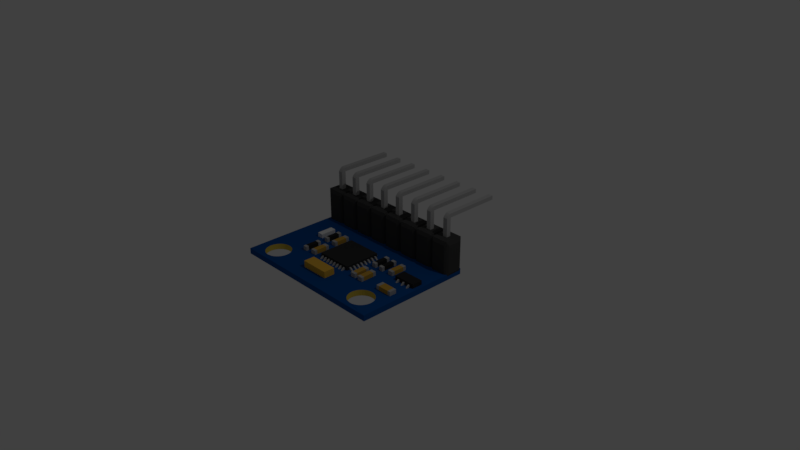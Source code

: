 # Source: mpu6050.blend  (saved by Blender 2.79.0; exported with 4.5.12 LTS)
import bpy
from mathutils import Matrix  # noqa: F401  (used for matrix-valued properties, if any)

bpy.ops.wm.read_factory_settings(use_empty=True)
scene = bpy.context.scene
scene.name = 'Scene'

# ---- collections
col_collection_1 = bpy.data.collections.new('Collection 1'); scene.collection.children.link(col_collection_1)

# ---- materials (node trees are filled in below, after node groups)
mat_yellow = bpy.data.materials.new('Yellow')
mat_yellow.alpha_threshold = 0.0
mat_yellow.use_transparent_shadow = False
mat_yellow.diffuse_color = (0.5583, 0.3185, 0.04667, 1.0)
mat_yellow.roughness = 0.5
mat_gray_002 = bpy.data.materials.new('Gray.002')
mat_gray_002.alpha_threshold = 0.0
mat_gray_002.use_transparent_shadow = False
mat_gray_002.diffuse_color = (0.402, 0.402, 0.402, 1.0)
mat_gray_002.roughness = 0.5
mat_black_002 = bpy.data.materials.new('Black.002')
mat_black_002.alpha_threshold = 0.0
mat_black_002.use_transparent_shadow = False
mat_black_002.diffuse_color = (0.02539, 0.02539, 0.02539, 1.0)
mat_black_002.roughness = 0.5
mat_black = bpy.data.materials.new('Black')
mat_black.alpha_threshold = 0.0
mat_black.use_transparent_shadow = False
mat_black.diffuse_color = (0.05222, 0.05222, 0.05222, 1.0)
mat_black.roughness = 0.5
mat_gray = bpy.data.materials.new('Gray')
mat_gray.alpha_threshold = 0.0
mat_gray.use_transparent_shadow = False
mat_gray.diffuse_color = (0.4109, 0.4109, 0.4109, 1.0)
mat_gray.roughness = 0.5
mat_gray.specular_intensity = 1.0
mat_black_001 = bpy.data.materials.new('Black.001')
mat_black_001.alpha_threshold = 0.0
mat_black_001.use_transparent_shadow = False
mat_black_001.diffuse_color = (0.03522, 0.03522, 0.03522, 1.0)
mat_black_001.roughness = 0.5
mat_black_001.specular_intensity = 0.07055
mat_gray_001 = bpy.data.materials.new('Gray.001')
mat_gray_001.alpha_threshold = 0.0
mat_gray_001.use_transparent_shadow = False
mat_gray_001.diffuse_color = (0.4109, 0.4109, 0.4109, 1.0)
mat_gray_001.roughness = 0.5
mat_material = bpy.data.materials.new('Material')
mat_material.alpha_threshold = 0.0
mat_material.use_transparent_shadow = False
mat_material.diffuse_color = (0.02624, 0.02624, 0.02843, 1.0)
mat_material.roughness = 0.5
mat_yellow_001 = bpy.data.materials.new('Yellow.001')
mat_yellow_001.alpha_threshold = 0.0
mat_yellow_001.use_transparent_shadow = False
mat_yellow_001.diffuse_color = (0.8, 0.455, 0.05668, 1.0)
mat_yellow_001.roughness = 0.5
mat_yellow_001.specular_intensity = 0.1564
mat_blue = bpy.data.materials.new('Blue')
mat_blue.alpha_threshold = 0.0
mat_blue.use_transparent_shadow = False
mat_blue.diffuse_color = (0.004689, 0.07309, 0.281, 1.0)
mat_blue.roughness = 0.5
mat_blue.specular_intensity = 0.1135
mat_blue.line_color = (0.0, 0.0, 0.0, 1.0)
mat_gold = bpy.data.materials.new('Gold')
mat_gold.alpha_threshold = 0.0
mat_gold.use_transparent_shadow = False
mat_gold.diffuse_color = (0.6383, 0.4875, 0.07352, 1.0)
mat_gold.roughness = 0.5
mat_gold.specular_intensity = 1.0

# ---- material node trees

# ---- world
world_world = bpy.data.worlds.new('World'); scene.world = world_world
world_world.color = (0.05088, 0.05088, 0.05088)
world_world.use_sun_shadow = False
world_world.sun_shadow_jitter_overblur = 0.0
world_world.cycles.sampling_method = 'MANUAL'

# ---- cameras
cam_camera = bpy.data.cameras.new('Camera')
cam_camera.clip_end = 100.0
cam_camera.lens = 35.0
cam_camera.sensor_width = 32.0
cam_camera.sensor_height = 18.0
cam_camera.ortho_scale = 7.314
cam_camera.dof.focus_distance = 0.0
cam_camera.dof.aperture_fstop = 128.0

# ---- lights
light_lamp = bpy.data.lights.new('Lamp', 'POINT')
light_lamp.transmission_factor = 0.0
light_lamp.cutoff_distance = 30.0
light_lamp.energy = 100.0
light_lamp.shadow_buffer_clip_start = 1.001
light_lamp.shadow_soft_size = 0.1
light_lamp.shadow_maximum_resolution = 0.006
light_lamp.use_absolute_resolution = True

# ---- meshes
me_cube_009 = bpy.data.meshes.new('Cube.009')
me_cube_009.from_pydata([(-1.0, -1.0, -1.0), (-1.0, -1.0, 1.0), (-1.0, 1.0, -1.0), (-1.0, 1.0, 1.0), (1.0, -1.0, -1.0), (1.0, -1.0, 1.0), (1.0, 1.0, -1.0), (1.0, 1.0, 1.0), (-1.0, 0.639, -1.0), (-1.0, 0.639, 1.0), (1.0, 0.639, -1.0), (1.0, 0.639, 1.0), (-1.0, -0.6689, -1.0), (1.0, -0.6689, 1.0), (-1.0, -0.6689, 1.0), (1.0, -0.6689, -1.0)], [], [(8, 9, 3, 2), (2, 3, 7, 6), (15, 13, 5, 4), (4, 5, 1, 0), (12, 15, 4, 0), (13, 14, 1, 5), (7, 3, 9, 11), (2, 6, 10, 8), (6, 7, 11, 10), (12, 14, 9, 8), (0, 1, 14, 12), (11, 9, 14, 13), (8, 10, 15, 12), (10, 11, 13, 15)])
me_cube_009.polygons.foreach_set('material_index', [1, 1, 1, 1, 1, 1, 1, 1, 1, 2, 1, 2, 2, 2])
me_cube_009.materials.append(mat_yellow)
me_cube_009.materials.append(mat_gray_002)
me_cube_009.materials.append(mat_black_002)
me_cube_009.use_remesh_preserve_volume = False
me_cube_009.use_remesh_preserve_attributes = False
me_cube_009.use_mirror_vertex_groups = False
me_cube_009.update()
me_cube_008 = bpy.data.meshes.new('Cube.008')
me_cube_008.from_pydata([(-1.0, -1.0, -1.0), (-1.0, -1.0, 1.0), (-1.0, 1.0, -1.0), (-1.0, 1.0, 1.0), (1.0, -1.0, -1.0), (1.0, -1.0, 1.0), (1.0, 1.0, -1.0), (1.0, 1.0, 1.0), (-1.0, 0.639, -1.0), (-1.0, 0.639, 1.0), (1.0, 0.639, -1.0), (1.0, 0.639, 1.0), (-1.0, -0.6689, -1.0), (1.0, -0.6689, 1.0), (-1.0, -0.6689, 1.0), (1.0, -0.6689, -1.0)], [], [(8, 9, 3, 2), (2, 3, 7, 6), (15, 13, 5, 4), (4, 5, 1, 0), (12, 15, 4, 0), (13, 14, 1, 5), (7, 3, 9, 11), (2, 6, 10, 8), (6, 7, 11, 10), (12, 14, 9, 8), (0, 1, 14, 12), (11, 9, 14, 13), (8, 10, 15, 12), (10, 11, 13, 15)])
me_cube_008.polygons.foreach_set('material_index', [1, 1, 1, 1, 1, 1, 1, 1, 1, 2, 1, 2, 2, 2])
me_cube_008.materials.append(mat_yellow)
me_cube_008.materials.append(mat_gray_002)
me_cube_008.materials.append(mat_black_002)
me_cube_008.use_remesh_preserve_volume = False
me_cube_008.use_remesh_preserve_attributes = False
me_cube_008.use_mirror_vertex_groups = False
me_cube_008.update()
me_cube_007 = bpy.data.meshes.new('Cube.007')
me_cube_007.from_pydata([(-1.0, -1.0, -1.0), (-1.0, -1.0, 1.0), (-1.0, 1.0, -1.0), (-1.0, 1.0, 1.0), (1.0, -1.0, -1.0), (1.0, -1.0, 1.0), (1.0, 1.0, -1.0), (1.0, 1.0, 1.0), (-1.0, 0.639, -1.0), (-1.0, 0.639, 1.0), (1.0, 0.639, -1.0), (1.0, 0.639, 1.0), (-1.0, -0.6689, -1.0), (1.0, -0.6689, 1.0), (-1.0, -0.6689, 1.0), (1.0, -0.6689, -1.0)], [], [(8, 9, 3, 2), (2, 3, 7, 6), (15, 13, 5, 4), (4, 5, 1, 0), (12, 15, 4, 0), (13, 14, 1, 5), (7, 3, 9, 11), (2, 6, 10, 8), (6, 7, 11, 10), (12, 14, 9, 8), (0, 1, 14, 12), (11, 9, 14, 13), (8, 10, 15, 12), (10, 11, 13, 15)])
me_cube_007.polygons.foreach_set('material_index', [1, 1, 1, 1, 1, 1, 1, 1, 1, 2, 1, 2, 2, 2])
me_cube_007.materials.append(mat_yellow)
me_cube_007.materials.append(mat_gray_002)
me_cube_007.materials.append(mat_black_002)
me_cube_007.use_remesh_preserve_volume = False
me_cube_007.use_remesh_preserve_attributes = False
me_cube_007.use_mirror_vertex_groups = False
me_cube_007.update()
me_cube_006 = bpy.data.meshes.new('Cube.006')
me_cube_006.from_pydata([(-1.0, -1.0, -1.0), (-1.0, -1.0, 1.0), (-1.0, 1.0, -1.0), (-1.0, 1.0, 1.0), (1.0, -1.0, -1.0), (1.0, -1.0, 1.0), (1.0, 1.0, -1.0), (1.0, 1.0, 1.0), (-1.0, 0.639, -1.0), (-1.0, 0.639, 1.0), (1.0, 0.639, -1.0), (1.0, 0.639, 1.0), (-1.0, -0.6689, -1.0), (1.0, -0.6689, 1.0), (-1.0, -0.6689, 1.0), (1.0, -0.6689, -1.0)], [], [(8, 9, 3, 2), (2, 3, 7, 6), (15, 13, 5, 4), (4, 5, 1, 0), (12, 15, 4, 0), (13, 14, 1, 5), (7, 3, 9, 11), (2, 6, 10, 8), (6, 7, 11, 10), (12, 14, 9, 8), (0, 1, 14, 12), (11, 9, 14, 13), (8, 10, 15, 12), (10, 11, 13, 15)])
me_cube_006.polygons.foreach_set('material_index', [1, 1, 1, 1, 1, 1, 1, 1, 1, 0, 1, 0, 0, 0])
me_cube_006.materials.append(mat_yellow)
me_cube_006.materials.append(mat_gray_002)
me_cube_006.use_remesh_preserve_volume = False
me_cube_006.use_remesh_preserve_attributes = False
me_cube_006.use_mirror_vertex_groups = False
me_cube_006.update()
me_cube_005 = bpy.data.meshes.new('Cube.005')
me_cube_005.from_pydata([(-1.0, -1.0, -1.0), (-1.0, -1.0, 1.0), (-1.0, 1.0, -1.0), (-1.0, 1.0, 1.0), (1.0, -1.0, -1.0), (1.0, -1.0, 1.0), (1.0, 1.0, -1.0), (1.0, 1.0, 1.0), (-1.0, 0.639, -1.0), (-1.0, 0.639, 1.0), (1.0, 0.639, -1.0), (1.0, 0.639, 1.0), (-1.0, -0.6689, -1.0), (1.0, -0.6689, 1.0), (-1.0, -0.6689, 1.0), (1.0, -0.6689, -1.0)], [], [(8, 9, 3, 2), (2, 3, 7, 6), (15, 13, 5, 4), (4, 5, 1, 0), (12, 15, 4, 0), (13, 14, 1, 5), (7, 3, 9, 11), (2, 6, 10, 8), (6, 7, 11, 10), (12, 14, 9, 8), (0, 1, 14, 12), (11, 9, 14, 13), (8, 10, 15, 12), (10, 11, 13, 15)])
me_cube_005.polygons.foreach_set('material_index', [1, 1, 1, 1, 1, 1, 1, 1, 1, 0, 1, 0, 0, 0])
me_cube_005.materials.append(mat_yellow)
me_cube_005.materials.append(mat_gray_002)
me_cube_005.use_remesh_preserve_volume = False
me_cube_005.use_remesh_preserve_attributes = False
me_cube_005.use_mirror_vertex_groups = False
me_cube_005.update()
me_cube_004 = bpy.data.meshes.new('Cube.004')
me_cube_004.from_pydata([(-1.0, -1.0, -1.0), (-1.0, -1.0, 1.0), (-1.0, 1.0, -1.0), (-1.0, 1.0, 1.0), (1.0, -1.0, -1.0), (1.0, -1.0, 1.0), (1.0, 1.0, -1.0), (1.0, 1.0, 1.0), (-1.0, 0.639, -1.0), (-1.0, 0.639, 1.0), (1.0, 0.639, -1.0), (1.0, 0.639, 1.0), (-1.0, -0.6689, -1.0), (1.0, -0.6689, 1.0), (-1.0, -0.6689, 1.0), (1.0, -0.6689, -1.0)], [], [(8, 9, 3, 2), (2, 3, 7, 6), (15, 13, 5, 4), (4, 5, 1, 0), (12, 15, 4, 0), (13, 14, 1, 5), (7, 3, 9, 11), (2, 6, 10, 8), (6, 7, 11, 10), (12, 14, 9, 8), (0, 1, 14, 12), (11, 9, 14, 13), (8, 10, 15, 12), (10, 11, 13, 15)])
me_cube_004.polygons.foreach_set('material_index', [1, 1, 1, 1, 1, 1, 1, 1, 1, 0, 1, 0, 0, 0])
me_cube_004.materials.append(mat_yellow)
me_cube_004.materials.append(mat_gray_002)
me_cube_004.use_remesh_preserve_volume = False
me_cube_004.use_remesh_preserve_attributes = False
me_cube_004.use_mirror_vertex_groups = False
me_cube_004.update()
me_cube_003 = bpy.data.meshes.new('Cube.003')
me_cube_003.from_pydata([(-1.0, -1.0, -1.0), (-1.0, -1.0, 1.0), (-1.0, 1.0, -1.0), (-1.0, 1.0, 1.0), (1.0, -1.0, -1.0), (1.0, -1.0, 1.0), (1.0, 1.0, -1.0), (1.0, 1.0, 1.0), (-1.0, 0.639, -1.0), (-1.0, 0.639, 1.0), (1.0, 0.639, -1.0), (1.0, 0.639, 1.0), (-1.0, -0.6689, -1.0), (1.0, -0.6689, 1.0), (-1.0, -0.6689, 1.0), (1.0, -0.6689, -1.0)], [], [(8, 9, 3, 2), (2, 3, 7, 6), (15, 13, 5, 4), (4, 5, 1, 0), (12, 15, 4, 0), (13, 14, 1, 5), (7, 3, 9, 11), (2, 6, 10, 8), (6, 7, 11, 10), (12, 14, 9, 8), (0, 1, 14, 12), (11, 9, 14, 13), (8, 10, 15, 12), (10, 11, 13, 15)])
me_cube_003.polygons.foreach_set('material_index', [1, 1, 1, 1, 1, 1, 1, 1, 1, 0, 1, 0, 0, 0])
me_cube_003.materials.append(mat_yellow)
me_cube_003.materials.append(mat_gray_002)
me_cube_003.use_remesh_preserve_volume = False
me_cube_003.use_remesh_preserve_attributes = False
me_cube_003.use_mirror_vertex_groups = False
me_cube_003.update()
me_cube_043 = bpy.data.meshes.new('Cube.043')
me_cube_043.from_pydata([(-4.314, -2.147, -1.888), (-4.314, -2.147, 2.162), (-4.314, 1.591, -1.888), (-4.314, 1.591, 2.162), (-0.5757, -2.147, -1.888), (-0.5757, -2.147, 2.162), (-0.5757, 1.591, -1.888), (-0.5757, 1.591, 2.162), (-4.314, 1.591, -1.888), (-4.314, -2.147, -1.888), (-4.314, -2.147, 2.162), (-4.314, 1.591, 2.162), (-0.5757, 1.591, -1.888), (-0.5757, 1.591, 2.162), (-0.5757, -2.147, -1.888), (-0.5757, -2.147, 2.162), (-3.94, -2.435, -1.483), (-3.94, -2.435, 1.757), (-0.9496, -2.435, 1.757), (-0.9496, -2.435, -1.483), (-0.2881, 1.217, 1.757), (-0.2881, 1.217, -1.483), (-0.2881, -1.774, -1.483), (-0.2881, -1.774, 1.757), (-4.602, 1.217, -1.483), (-4.602, -1.774, -1.483), (-4.602, -1.774, 1.757), (-4.602, 1.217, 1.757), (-3.94, 1.879, 1.757), (-3.94, 1.879, -1.483), (-0.9496, 1.879, -1.483), (-0.9496, 1.879, 1.757), (-2.989, -0.6836, -2.506), (-2.989, 0.2751, -2.506), (-2.989, 0.2751, 4.232), (-2.03, -0.6836, -2.506), (-2.03, -0.6836, 4.232), (-2.03, 0.2751, -2.506), (-2.03, 0.2751, 4.232), (-2.989, 11.89, 4.232), (-2.03, 11.89, 4.232), (-2.989, 11.89, 4.687), (-2.03, 11.89, 4.687), (-2.989, 0.2751, 4.687), (-2.03, 0.2751, 4.687), (-2.989, -0.6824, 4.233), (-2.989, -0.6095, 4.297), (-2.989, -0.5283, 4.359), (-2.989, -0.4405, 4.418), (-2.989, -0.3478, 4.475), (-2.989, -0.2523, 4.526), (-2.989, -0.1557, 4.572), (-2.989, -0.06013, 4.611), (-2.989, 0.03255, 4.642), (-2.989, 0.1204, 4.666), (-2.989, 0.2017, 4.681), (-2.03, 0.2017, 4.681), (-2.03, 0.1204, 4.666), (-2.03, 0.03255, 4.642), (-2.03, -0.06013, 4.611), (-2.03, -0.1557, 4.572), (-2.03, -0.2523, 4.526), (-2.03, -0.3478, 4.475), (-2.03, -0.4405, 4.418), (-2.03, -0.5283, 4.359), (-2.03, -0.6095, 4.297)], [], [(6, 2, 8, 12), (7, 5, 15, 13), (0, 4, 14, 9), (3, 7, 13, 11), (2, 6, 4, 0), (7, 3, 1, 5), (10, 11, 27, 26), (12, 8, 29, 30), (15, 14, 22, 23), (15, 10, 17, 18), (1, 3, 11, 10), (5, 1, 10, 15), (2, 0, 9, 8), (4, 6, 12, 14), (19, 18, 17, 16), (14, 15, 18, 19), (10, 9, 16, 17), (9, 14, 19, 16), (21, 20, 23, 22), (14, 12, 21, 22), (13, 15, 23, 20), (12, 13, 20, 21), (25, 26, 27, 24), (8, 9, 25, 24), (11, 8, 24, 27), (9, 10, 26, 25), (29, 28, 31, 30), (11, 13, 31, 28), (8, 11, 28, 29), (13, 12, 30, 31), (32, 45, 34, 33), (33, 34, 38, 37), (37, 38, 36, 35), (35, 36, 45, 32), (33, 37, 35, 32), (34, 39, 40, 38), (39, 41, 42, 40), (42, 41, 43, 44), (39, 34, 43, 41), (38, 40, 42, 44), (34, 45, 46, 47, 48, 49, 50, 51, 52, 53, 54, 55, 43), (44, 56, 57, 58, 59, 60, 61, 62, 63, 64, 65, 36, 38), (44, 43, 55, 56), (56, 55, 54, 57), (57, 54, 53, 58), (58, 53, 52, 59), (59, 52, 51, 60), (60, 51, 50, 61), (61, 50, 49, 62), (62, 49, 48, 63), (63, 48, 47, 64), (64, 47, 46, 65), (65, 46, 45, 36)])
me_cube_043.polygons.foreach_set('material_index', [0, 0, 0, 0, 0, 0, 0, 0, 0, 0, 0, 0, 0, 0, 0, 0, 0, 0, 0, 0, 0, 0, 0, 0, 0, 0, 0, 0, 0, 0, 1, 1, 1, 1, 1, 1, 1, 1, 1, 1, 1, 1, 1, 1, 1, 1, 1, 1, 1, 1, 1, 1, 1])
me_cube_043.materials.append(mat_black)
me_cube_043.materials.append(mat_gray)
me_cube_043.use_remesh_preserve_volume = False
me_cube_043.use_remesh_preserve_attributes = False
me_cube_043.use_mirror_vertex_groups = False
me_cube_043.update()
me_cube_042 = bpy.data.meshes.new('Cube.042')
me_cube_042.from_pydata([(0.9753, 0.2805, -0.4529), (0.9753, 0.2805, 0.5239), (0.9753, 0.364, -0.4529), (0.9753, 0.364, 0.5239), (0.8733, 0.2805, -0.4529), (0.8733, 0.2805, 0.5239), (0.8733, 0.364, -0.4529), (0.8733, 0.364, 0.5239), (1.11, 0.2805, -0.4529), (1.11, 0.364, -0.4529), (0.9753, 0.364, -0.4529), (0.9753, 0.364, 0.5239), (1.11, 0.364, -0.4529), (0.9753, 0.6256, -0.4529), (0.9753, 0.6256, 0.5239), (0.9753, 0.7091, -0.4529), (0.9753, 0.7091, 0.5239), (0.8733, 0.6256, -0.4529), (0.8733, 0.6256, 0.5239), (0.8733, 0.7091, -0.4529), (0.8733, 0.7091, 0.5239), (1.11, 0.6256, -0.4529), (1.11, 0.7091, -0.4529), (0.9753, 0.7091, -0.4529), (0.9753, 0.7091, 0.5239), (1.11, 0.7091, -0.4529), (0.9753, 0.9808, -0.4529), (0.9753, 0.9808, 0.5239), (0.9753, 1.064, -0.4529), (0.9753, 1.064, 0.5239), (0.8733, 0.9808, -0.4529), (0.8733, 0.9808, 0.5239), (0.8733, 1.064, -0.4529), (0.8733, 1.064, 0.5239), (1.11, 0.9808, -0.4529), (1.11, 1.064, -0.4529), (0.9753, 1.064, -0.4529), (0.9753, 1.064, 0.5239), (1.11, 1.064, -0.4529), (0.2563, 1.063, -0.4529), (0.2563, 1.063, 0.5239), (0.2563, 0.9799, -0.4529), (0.2563, 0.9799, 0.5239), (0.3582, 1.063, -0.4529), (0.3582, 1.063, 0.5239), (0.3582, 0.9799, -0.4529), (0.3582, 0.9799, 0.5239), (0.1215, 1.063, -0.4529), (0.1215, 0.9799, -0.4529), (0.2563, 0.9799, -0.4529), (0.2563, 0.9799, 0.5239), (0.1215, 0.9799, -0.4529), (0.2563, 0.712, -0.4529), (0.2563, 0.712, 0.5239), (0.2563, 0.6286, -0.4529), (0.2563, 0.6286, 0.5239), (0.3582, 0.712, -0.4529), (0.3582, 0.712, 0.5239), (0.3582, 0.6286, -0.4529), (0.3582, 0.6286, 0.5239), (0.1215, 0.712, -0.4529), (0.1215, 0.6286, -0.4529), (0.2563, 0.6286, -0.4529), (0.2563, 0.6286, 0.5239), (0.1215, 0.6286, -0.4529), (0.2563, 0.3631, -0.4529), (0.2563, 0.3631, 0.5239), (0.2563, 0.2797, -0.4529), (0.2563, 0.2797, 0.5239), (0.3582, 0.3631, -0.4529), (0.3582, 0.3631, 0.5239), (0.3582, 0.2797, -0.4529), (0.3582, 0.2797, 0.5239), (0.1215, 0.3631, -0.4529), (0.1215, 0.2797, -0.4529), (0.2563, 0.2797, -0.4529), (0.2563, 0.2797, 0.5239), (0.1215, 0.2797, -0.4529), (0.3131, 0.07648, -1.163), (0.3131, 0.07648, 1.269), (0.3131, 1.276, -1.163), (0.3131, 1.276, 1.269), (0.9131, 0.07648, -1.163), (0.9131, 0.07648, 1.269), (0.9131, 1.276, -1.163), (0.9131, 1.276, 1.269)], [], [(2, 6, 7, 3), (6, 4, 5, 7), (4, 0, 1, 5), (2, 0, 4, 6), (7, 5, 1, 3), (2, 9, 8, 0), (8, 1, 0), (1, 8, 9, 3), (10, 11, 12), (15, 19, 20, 16), (19, 17, 18, 20), (17, 13, 14, 18), (15, 13, 17, 19), (20, 18, 14, 16), (15, 22, 21, 13), (21, 14, 13), (14, 21, 22, 16), (23, 24, 25), (28, 32, 33, 29), (32, 30, 31, 33), (30, 26, 27, 31), (28, 26, 30, 32), (33, 31, 27, 29), (28, 35, 34, 26), (34, 27, 26), (27, 34, 35, 29), (36, 37, 38), (41, 45, 46, 42), (45, 43, 44, 46), (43, 39, 40, 44), (41, 39, 43, 45), (46, 44, 40, 42), (41, 48, 47, 39), (47, 40, 39), (40, 47, 48, 42), (49, 50, 51), (54, 58, 59, 55), (58, 56, 57, 59), (56, 52, 53, 57), (54, 52, 56, 58), (59, 57, 53, 55), (54, 61, 60, 52), (60, 53, 52), (53, 60, 61, 55), (62, 63, 64), (67, 71, 72, 68), (71, 69, 70, 72), (69, 65, 66, 70), (67, 65, 69, 71), (72, 70, 66, 68), (67, 74, 73, 65), (73, 66, 65), (66, 73, 74, 68), (75, 76, 77), (78, 79, 81, 80), (80, 81, 85, 84), (84, 85, 83, 82), (82, 83, 79, 78), (80, 84, 82, 78), (85, 81, 79, 83)])
me_cube_042.polygons.foreach_set('material_index', [1, 1, 1, 1, 1, 1, 1, 1, 1, 1, 1, 1, 1, 1, 1, 1, 1, 1, 1, 1, 1, 1, 1, 1, 1, 1, 1, 1, 1, 1, 1, 1, 1, 1, 1, 1, 1, 1, 1, 1, 1, 1, 1, 1, 1, 1, 1, 1, 1, 1, 1, 1, 1, 1, 2, 2, 2, 2, 2, 2])
me_cube_042.materials.append(mat_black_001)
me_cube_042.materials.append(mat_gray_001)
me_cube_042.materials.append(mat_material)
me_cube_042.use_remesh_preserve_volume = False
me_cube_042.use_remesh_preserve_attributes = False
me_cube_042.use_mirror_vertex_groups = False
me_cube_042.update()
me_cube_041 = bpy.data.meshes.new('Cube.041')
me_cube_041.from_pydata([(-1.0, -1.0, -1.0), (-1.0, -1.0, 1.0), (-1.0, 1.0, -1.0), (-1.0, 1.0, 1.0), (1.0, -1.0, -1.0), (1.0, -1.0, 1.0), (1.0, 1.0, -1.0), (1.0, 1.0, 1.0), (-1.0, 0.639, -1.0), (-1.0, 0.639, 1.0), (1.0, 0.639, -1.0), (1.0, 0.639, 1.0), (-1.0, -0.6689, -1.0), (1.0, -0.6689, 1.0), (-1.0, -0.6689, 1.0), (1.0, -0.6689, -1.0)], [], [(8, 9, 3, 2), (2, 3, 7, 6), (15, 13, 5, 4), (4, 5, 1, 0), (12, 15, 4, 0), (13, 14, 1, 5), (7, 3, 9, 11), (2, 6, 10, 8), (6, 7, 11, 10), (12, 14, 9, 8), (0, 1, 14, 12), (11, 9, 14, 13), (8, 10, 15, 12), (10, 11, 13, 15)])
me_cube_041.polygons.foreach_set('material_index', [1, 1, 1, 1, 1, 1, 1, 1, 1, 0, 1, 0, 0, 0])
me_cube_041.materials.append(mat_yellow)
me_cube_041.materials.append(mat_gray_002)
me_cube_041.use_remesh_preserve_volume = False
me_cube_041.use_remesh_preserve_attributes = False
me_cube_041.use_mirror_vertex_groups = False
me_cube_041.update()
me_cube_036 = bpy.data.meshes.new('Cube.036')
me_cube_036.from_pydata([(-1.0, -1.0, -1.0), (-1.0, -1.0, 1.0), (-1.0, 1.0, -1.0), (-1.0, 1.0, 1.0), (1.0, -1.0, -1.0), (1.0, -1.0, 1.0), (1.0, 1.0, -1.0), (1.0, 1.0, 1.0), (-1.0, 0.639, -1.0), (-1.0, 0.639, 1.0), (1.0, 0.639, -1.0), (1.0, 0.639, 1.0), (-1.0, -0.6689, -1.0), (1.0, -0.6689, 1.0), (-1.0, -0.6689, 1.0), (1.0, -0.6689, -1.0)], [], [(8, 9, 3, 2), (2, 3, 7, 6), (15, 13, 5, 4), (4, 5, 1, 0), (12, 15, 4, 0), (13, 14, 1, 5), (7, 3, 9, 11), (2, 6, 10, 8), (6, 7, 11, 10), (12, 14, 9, 8), (0, 1, 14, 12), (11, 9, 14, 13), (8, 10, 15, 12), (10, 11, 13, 15)])
me_cube_036.polygons.foreach_set('material_index', [1, 1, 1, 1, 1, 1, 1, 1, 1, 2, 1, 2, 2, 2])
me_cube_036.materials.append(mat_yellow)
me_cube_036.materials.append(mat_gray_002)
me_cube_036.materials.append(mat_black_002)
me_cube_036.use_remesh_preserve_volume = False
me_cube_036.use_remesh_preserve_attributes = False
me_cube_036.use_mirror_vertex_groups = False
me_cube_036.update()
me_cube_034 = bpy.data.meshes.new('Cube.034')
me_cube_034.from_pydata([(-1.0, -1.0, -1.0), (-1.0, -1.0, 1.0), (-1.0, 1.0, -1.0), (-1.0, 1.0, 1.0), (1.0, -1.0, -1.0), (1.0, -1.0, 1.0), (1.0, 1.0, -1.0), (1.0, 1.0, 1.0), (-1.0, 0.639, -1.0), (-1.0, 0.639, 1.0), (1.0, 0.639, -1.0), (1.0, 0.639, 1.0), (-1.0, -0.6689, -1.0), (1.0, -0.6689, 1.0), (-1.0, -0.6689, 1.0), (1.0, -0.6689, -1.0)], [], [(8, 9, 3, 2), (2, 3, 7, 6), (15, 13, 5, 4), (4, 5, 1, 0), (12, 15, 4, 0), (13, 14, 1, 5), (7, 3, 9, 11), (2, 6, 10, 8), (6, 7, 11, 10), (12, 14, 9, 8), (0, 1, 14, 12), (11, 9, 14, 13), (8, 10, 15, 12), (10, 11, 13, 15)])
me_cube_034.polygons.foreach_set('material_index', [1, 1, 1, 1, 1, 1, 1, 1, 1, 0, 1, 0, 0, 0])
me_cube_034.materials.append(mat_yellow)
me_cube_034.materials.append(mat_gray_002)
me_cube_034.use_remesh_preserve_volume = False
me_cube_034.use_remesh_preserve_attributes = False
me_cube_034.use_mirror_vertex_groups = False
me_cube_034.update()
me_cube_030 = bpy.data.meshes.new('Cube.030')
me_cube_030.from_pydata([(-1.0, -1.0, -1.0), (-1.0, -1.0, 1.0), (-1.0, 1.0, -1.0), (-1.0, 1.0, 1.0), (1.0, -1.0, -1.0), (1.0, -1.0, 1.0), (1.0, 1.0, -1.0), (1.0, 1.0, 1.0)], [], [(0, 1, 3, 2), (2, 3, 7, 6), (6, 7, 5, 4), (4, 5, 1, 0), (2, 6, 4, 0), (7, 3, 1, 5)])
me_cube_030.use_remesh_preserve_volume = False
me_cube_030.use_remesh_preserve_attributes = False
me_cube_030.use_mirror_vertex_groups = False
me_cube_030.update()
me_cube_002 = bpy.data.meshes.new('Cube.002')
me_cube_002.from_pydata([(-1.0, -1.0, -1.0), (-1.0, -1.0, 1.0), (-1.0, 1.0, -1.0), (-1.0, 1.0, 1.0), (1.0, -1.0, -1.0), (1.0, -1.0, 1.0), (1.0, 1.0, -1.0), (1.0, 1.0, 1.0)], [], [(0, 1, 3, 2), (2, 3, 7, 6), (6, 7, 5, 4), (4, 5, 1, 0), (2, 6, 4, 0), (7, 3, 1, 5)])
me_cube_002.materials.append(mat_yellow_001)
me_cube_002.use_remesh_preserve_volume = False
me_cube_002.use_remesh_preserve_attributes = False
me_cube_002.use_mirror_vertex_groups = False
me_cube_002.update()
me_cube_001 = bpy.data.meshes.new('Cube.001')
me_cube_001.from_pydata([(-1.0, -1.0, -1.0), (-1.0, -1.0, 1.0), (-1.0, 1.0, -1.0), (-1.0, 1.0, 1.0), (1.0, -1.0, -1.0), (1.0, -1.0, 1.0), (1.0, 1.0, -1.0), (1.0, 1.0, 1.0), (0.8644, 1.04, -0.7951), (0.8644, 1.04, 0.1817), (0.781, 1.04, -0.7951), (0.781, 1.04, 0.1817), (0.8644, 0.9378, -0.7951), (0.8644, 0.9378, 0.1817), (0.781, 0.9378, -0.7951), (0.781, 0.9378, 0.1817), (0.8644, 1.174, -0.7951), (0.781, 1.174, -0.7951), (0.6308, 1.04, -0.7951), (0.6308, 1.04, 0.1817), (0.5474, 1.04, -0.7951), (0.5474, 1.04, 0.1817), (0.6308, 0.9378, -0.7951), (0.6308, 0.9378, 0.1817), (0.5474, 0.9378, -0.7951), (0.5474, 0.9378, 0.1817), (0.6308, 1.174, -0.7951), (0.5474, 1.174, -0.7951), (0.3972, 1.04, -0.7951), (0.3972, 1.04, 0.1817), (0.3138, 1.04, -0.7951), (0.3138, 1.04, 0.1817), (0.3972, 0.9378, -0.7951), (0.3972, 0.9378, 0.1817), (0.3138, 0.9378, -0.7951), (0.3138, 0.9378, 0.1817), (0.3972, 1.174, -0.7951), (0.3138, 1.174, -0.7951), (0.1637, 1.04, -0.7951), (0.1637, 1.04, 0.1817), (0.08022, 1.04, -0.7951), (0.08022, 1.04, 0.1817), (0.1637, 0.9378, -0.7951), (0.1637, 0.9378, 0.1817), (0.08022, 0.9378, -0.7951), (0.08022, 0.9378, 0.1817), (0.1637, 1.174, -0.7951), (0.08022, 1.174, -0.7951), (-0.06995, 1.04, -0.7951), (-0.06995, 1.04, 0.1817), (-0.1534, 1.04, -0.7951), (-0.1534, 1.04, 0.1817), (-0.06995, 0.9378, -0.7951), (-0.06995, 0.9378, 0.1817), (-0.1534, 0.9378, -0.7951), (-0.1534, 0.9378, 0.1817), (-0.06995, 1.174, -0.7951), (-0.1534, 1.174, -0.7951), (-0.3035, 1.04, -0.7951), (-0.3035, 1.04, 0.1817), (-0.387, 1.04, -0.7951), (-0.387, 1.04, 0.1817), (-0.3035, 0.9378, -0.7951), (-0.3035, 0.9378, 0.1817), (-0.387, 0.9378, -0.7951), (-0.387, 0.9378, 0.1817), (-0.3035, 1.174, -0.7951), (-0.387, 1.174, -0.7951), (-0.5371, 1.04, -0.7951), (-0.5371, 1.04, 0.1817), (-0.6206, 1.04, -0.7951), (-0.6206, 1.04, 0.1817), (-0.5371, 0.9378, -0.7951), (-0.5371, 0.9378, 0.1817), (-0.6206, 0.9378, -0.7951), (-0.6206, 0.9378, 0.1817), (-0.5371, 1.174, -0.7951), (-0.6206, 1.174, -0.7951), (-0.7707, 1.04, -0.7951), (-0.7707, 1.04, 0.1817), (-0.8542, 1.04, -0.7951), (-0.8542, 1.04, 0.1817), (-0.7707, 0.9378, -0.7951), (-0.7707, 0.9378, 0.1817), (-0.8542, 0.9378, -0.7951), (-0.8542, 0.9378, 0.1817), (-0.7707, 1.174, -0.7951), (-0.8542, 1.174, -0.7951), (1.079, -0.857, -0.7951), (1.079, -0.857, 0.1817), (1.079, -0.7736, -0.7951), (1.079, -0.7736, 0.1817), (0.9775, -0.857, -0.7951), (0.9775, -0.857, 0.1817), (0.9775, -0.7736, -0.7951), (0.9775, -0.7736, 0.1817), (1.214, -0.857, -0.7951), (1.214, -0.7736, -0.7951), (1.079, -0.6235, -0.7951), (1.079, -0.6235, 0.1817), (1.079, -0.54, -0.7951), (1.079, -0.54, 0.1817), (0.9775, -0.6235, -0.7951), (0.9775, -0.6235, 0.1817), (0.9775, -0.54, -0.7951), (0.9775, -0.54, 0.1817), (1.214, -0.6235, -0.7951), (1.214, -0.54, -0.7951), (1.079, -0.3899, -0.7951), (1.079, -0.3899, 0.1817), (1.079, -0.3064, -0.7951), (1.079, -0.3064, 0.1817), (0.9775, -0.3899, -0.7951), (0.9775, -0.3899, 0.1817), (0.9775, -0.3064, -0.7951), (0.9775, -0.3064, 0.1817), (1.214, -0.3899, -0.7951), (1.214, -0.3064, -0.7951), (1.079, -0.1563, -0.7951), (1.079, -0.1563, 0.1817), (1.079, -0.07283, -0.7951), (1.079, -0.07283, 0.1817), (0.9775, -0.1563, -0.7951), (0.9775, -0.1563, 0.1817), (0.9775, -0.07283, -0.7951), (0.9775, -0.07283, 0.1817), (1.214, -0.1563, -0.7951), (1.214, -0.07283, -0.7951), (1.079, 0.07734, -0.7951), (1.079, 0.07734, 0.1817), (1.079, 0.1608, -0.7951), (1.079, 0.1608, 0.1817), (0.9775, 0.07734, -0.7951), (0.9775, 0.07734, 0.1817), (0.9775, 0.1608, -0.7951), (0.9775, 0.1608, 0.1817), (1.214, 0.07734, -0.7951), (1.214, 0.1608, -0.7951), (1.079, 0.3109, -0.7951), (1.079, 0.3109, 0.1817), (1.079, 0.3944, -0.7951), (1.079, 0.3944, 0.1817), (0.9775, 0.3109, -0.7951), (0.9775, 0.3109, 0.1817), (0.9775, 0.3944, -0.7951), (0.9775, 0.3944, 0.1817), (1.214, 0.3109, -0.7951), (1.214, 0.3944, -0.7951), (1.079, 0.5445, -0.7951), (1.079, 0.5445, 0.1817), (1.079, 0.628, -0.7951), (1.079, 0.628, 0.1817), (0.9775, 0.5445, -0.7951), (0.9775, 0.5445, 0.1817), (0.9775, 0.628, -0.7951), (0.9775, 0.628, 0.1817), (1.214, 0.5445, -0.7951), (1.214, 0.628, -0.7951), (1.079, 0.7781, -0.7951), (1.079, 0.7781, 0.1817), (1.079, 0.8616, -0.7951), (1.079, 0.8616, 0.1817), (0.9775, 0.7781, -0.7951), (0.9775, 0.7781, 0.1817), (0.9775, 0.8616, -0.7951), (0.9775, 0.8616, 0.1817), (1.214, 0.7781, -0.7951), (1.214, 0.8616, -0.7951), (-0.8642, -1.071, -0.7951), (-0.8642, -1.071, 0.1817), (-0.7808, -1.071, -0.7951), (-0.7808, -1.071, 0.1817), (-0.8642, -0.9689, -0.7951), (-0.8642, -0.9689, 0.1817), (-0.7808, -0.9689, -0.7951), (-0.7808, -0.9689, 0.1817), (-0.8642, -1.206, -0.7951), (-0.7808, -1.206, -0.7951), (-0.6306, -1.071, -0.7951), (-0.6306, -1.071, 0.1817), (-0.5472, -1.071, -0.7951), (-0.5472, -1.071, 0.1817), (-0.6306, -0.9689, -0.7951), (-0.6306, -0.9689, 0.1817), (-0.5472, -0.9689, -0.7951), (-0.5472, -0.9689, 0.1817), (-0.6306, -1.206, -0.7951), (-0.5472, -1.206, -0.7951), (-0.397, -1.071, -0.7951), (-0.397, -1.071, 0.1817), (-0.3136, -1.071, -0.7951), (-0.3136, -1.071, 0.1817), (-0.397, -0.9689, -0.7951), (-0.397, -0.9689, 0.1817), (-0.3136, -0.9689, -0.7951), (-0.3136, -0.9689, 0.1817), (-0.397, -1.206, -0.7951), (-0.3136, -1.206, -0.7951), (-0.1634, -1.071, -0.7951), (-0.1634, -1.071, 0.1817), (-0.08, -1.071, -0.7951), (-0.08, -1.071, 0.1817), (-0.1634, -0.9689, -0.7951), (-0.1634, -0.9689, 0.1817), (-0.08, -0.9689, -0.7951), (-0.08, -0.9689, 0.1817), (-0.1634, -1.206, -0.7951), (-0.08, -1.206, -0.7951), (0.07017, -1.071, -0.7951), (0.07017, -1.071, 0.1817), (0.1536, -1.071, -0.7951), (0.1536, -1.071, 0.1817), (0.07017, -0.9689, -0.7951), (0.07017, -0.9689, 0.1817), (0.1536, -0.9689, -0.7951), (0.1536, -0.9689, 0.1817), (0.07017, -1.206, -0.7951), (0.1536, -1.206, -0.7951), (0.3038, -1.071, -0.7951), (0.3038, -1.071, 0.1817), (0.3872, -1.071, -0.7951), (0.3872, -1.071, 0.1817), (0.3038, -0.9689, -0.7951), (0.3038, -0.9689, 0.1817), (0.3872, -0.9689, -0.7951), (0.3872, -0.9689, 0.1817), (0.3038, -1.206, -0.7951), (0.3872, -1.206, -0.7951), (0.5374, -1.071, -0.7951), (0.5374, -1.071, 0.1817), (0.6208, -1.071, -0.7951), (0.6208, -1.071, 0.1817), (0.5374, -0.9689, -0.7951), (0.5374, -0.9689, 0.1817), (0.6208, -0.9689, -0.7951), (0.6208, -0.9689, 0.1817), (0.5374, -1.206, -0.7951), (0.6208, -1.206, -0.7951), (0.771, -1.071, -0.7951), (0.771, -1.071, 0.1817), (0.8544, -1.071, -0.7951), (0.8544, -1.071, 0.1817), (0.771, -0.9689, -0.7951), (0.771, -0.9689, 0.1817), (0.8544, -0.9689, -0.7951), (0.8544, -0.9689, 0.1817), (0.771, -1.206, -0.7951), (0.8544, -1.206, -0.7951), (-1.079, 0.8563, -0.7951), (-1.079, 0.8563, 0.1817), (-1.079, 0.7729, -0.7951), (-1.079, 0.7729, 0.1817), (-0.9775, 0.8563, -0.7951), (-0.9775, 0.8563, 0.1817), (-0.9775, 0.7729, -0.7951), (-0.9775, 0.7729, 0.1817), (-1.214, 0.8563, -0.7951), (-1.214, 0.7729, -0.7951), (-1.079, 0.6227, -0.7951), (-1.079, 0.6227, 0.1817), (-1.079, 0.5393, -0.7951), (-1.079, 0.5393, 0.1817), (-0.9775, 0.6227, -0.7951), (-0.9775, 0.6227, 0.1817), (-0.9775, 0.5393, -0.7951), (-0.9775, 0.5393, 0.1817), (-1.214, 0.6227, -0.7951), (-1.214, 0.5393, -0.7951), (-1.079, 0.3891, -0.7951), (-1.079, 0.3891, 0.1817), (-1.079, 0.3057, -0.7951), (-1.079, 0.3057, 0.1817), (-0.9775, 0.3891, -0.7951), (-0.9775, 0.3891, 0.1817), (-0.9775, 0.3057, -0.7951), (-0.9775, 0.3057, 0.1817), (-1.214, 0.3891, -0.7951), (-1.214, 0.3057, -0.7951), (-1.079, 0.1555, -0.7951), (-1.079, 0.1555, 0.1817), (-1.079, 0.0721, -0.7951), (-1.079, 0.0721, 0.1817), (-0.9775, 0.1555, -0.7951), (-0.9775, 0.1555, 0.1817), (-0.9775, 0.0721, -0.7951), (-0.9775, 0.0721, 0.1817), (-1.214, 0.1555, -0.7951), (-1.214, 0.0721, -0.7951), (-1.079, -0.07807, -0.7951), (-1.079, -0.07807, 0.1817), (-1.079, -0.1615, -0.7951), (-1.079, -0.1615, 0.1817), (-0.9775, -0.07807, -0.7951), (-0.9775, -0.07807, 0.1817), (-0.9775, -0.1615, -0.7951), (-0.9775, -0.1615, 0.1817), (-1.214, -0.07807, -0.7951), (-1.214, -0.1615, -0.7951), (-1.079, -0.3117, -0.7951), (-1.079, -0.3117, 0.1817), (-1.079, -0.3951, -0.7951), (-1.079, -0.3951, 0.1817), (-0.9775, -0.3117, -0.7951), (-0.9775, -0.3117, 0.1817), (-0.9775, -0.3951, -0.7951), (-0.9775, -0.3951, 0.1817), (-1.214, -0.3117, -0.7951), (-1.214, -0.3951, -0.7951), (-1.079, -0.5453, -0.7951), (-1.079, -0.5453, 0.1817), (-1.079, -0.6287, -0.7951), (-1.079, -0.6287, 0.1817), (-0.9775, -0.5453, -0.7951), (-0.9775, -0.5453, 0.1817), (-0.9775, -0.6287, -0.7951), (-0.9775, -0.6287, 0.1817), (-1.214, -0.5453, -0.7951), (-1.214, -0.6287, -0.7951), (-1.079, -0.7789, -0.7951), (-1.079, -0.7789, 0.1817), (-1.079, -0.8623, -0.7951), (-1.079, -0.8623, 0.1817), (-0.9775, -0.7789, -0.7951), (-0.9775, -0.7789, 0.1817), (-0.9775, -0.8623, -0.7951), (-0.9775, -0.8623, 0.1817), (-1.214, -0.7789, -0.7951), (-1.214, -0.8623, -0.7951)], [], [(0, 1, 3, 2), (2, 3, 7, 6), (6, 7, 5, 4), (4, 5, 1, 0), (2, 6, 4, 0), (7, 3, 1, 5), (8, 9, 11, 10), (10, 14, 15, 11), (14, 15, 13, 12), (12, 8, 9, 13), (10, 8, 12, 14), (15, 13, 9, 11), (10, 17, 16, 8), (16, 9, 8), (17, 10, 11), (9, 16, 17, 11), (18, 19, 21, 20), (20, 24, 25, 21), (24, 25, 23, 22), (22, 18, 19, 23), (20, 18, 22, 24), (25, 23, 19, 21), (20, 27, 26, 18), (26, 19, 18), (27, 20, 21), (19, 26, 27, 21), (28, 29, 31, 30), (30, 34, 35, 31), (34, 35, 33, 32), (32, 28, 29, 33), (30, 28, 32, 34), (35, 33, 29, 31), (30, 37, 36, 28), (36, 29, 28), (37, 30, 31), (29, 36, 37, 31), (38, 39, 41, 40), (40, 44, 45, 41), (44, 45, 43, 42), (42, 38, 39, 43), (40, 38, 42, 44), (45, 43, 39, 41), (40, 47, 46, 38), (46, 39, 38), (47, 40, 41), (39, 46, 47, 41), (48, 49, 51, 50), (50, 54, 55, 51), (54, 55, 53, 52), (52, 48, 49, 53), (50, 48, 52, 54), (55, 53, 49, 51), (50, 57, 56, 48), (56, 49, 48), (57, 50, 51), (49, 56, 57, 51), (58, 59, 61, 60), (60, 64, 65, 61), (64, 65, 63, 62), (62, 58, 59, 63), (60, 58, 62, 64), (65, 63, 59, 61), (60, 67, 66, 58), (66, 59, 58), (67, 60, 61), (59, 66, 67, 61), (68, 69, 71, 70), (70, 74, 75, 71), (74, 75, 73, 72), (72, 68, 69, 73), (70, 68, 72, 74), (75, 73, 69, 71), (70, 77, 76, 68), (76, 69, 68), (77, 70, 71), (69, 76, 77, 71), (78, 79, 81, 80), (80, 84, 85, 81), (84, 85, 83, 82), (82, 78, 79, 83), (80, 78, 82, 84), (85, 83, 79, 81), (80, 87, 86, 78), (86, 79, 78), (87, 80, 81), (79, 86, 87, 81), (88, 89, 91, 90), (90, 94, 95, 91), (94, 95, 93, 92), (92, 88, 89, 93), (90, 88, 92, 94), (95, 93, 89, 91), (90, 97, 96, 88), (96, 89, 88), (97, 90, 91), (89, 96, 97, 91), (98, 99, 101, 100), (100, 104, 105, 101), (104, 105, 103, 102), (102, 98, 99, 103), (100, 98, 102, 104), (105, 103, 99, 101), (100, 107, 106, 98), (106, 99, 98), (107, 100, 101), (99, 106, 107, 101), (108, 109, 111, 110), (110, 114, 115, 111), (114, 115, 113, 112), (112, 108, 109, 113), (110, 108, 112, 114), (115, 113, 109, 111), (110, 117, 116, 108), (116, 109, 108), (117, 110, 111), (109, 116, 117, 111), (118, 119, 121, 120), (120, 124, 125, 121), (124, 125, 123, 122), (122, 118, 119, 123), (120, 118, 122, 124), (125, 123, 119, 121), (120, 127, 126, 118), (126, 119, 118), (127, 120, 121), (119, 126, 127, 121), (128, 129, 131, 130), (130, 134, 135, 131), (134, 135, 133, 132), (132, 128, 129, 133), (130, 128, 132, 134), (135, 133, 129, 131), (130, 137, 136, 128), (136, 129, 128), (137, 130, 131), (129, 136, 137, 131), (138, 139, 141, 140), (140, 144, 145, 141), (144, 145, 143, 142), (142, 138, 139, 143), (140, 138, 142, 144), (145, 143, 139, 141), (140, 147, 146, 138), (146, 139, 138), (147, 140, 141), (139, 146, 147, 141), (148, 149, 151, 150), (150, 154, 155, 151), (154, 155, 153, 152), (152, 148, 149, 153), (150, 148, 152, 154), (155, 153, 149, 151), (150, 157, 156, 148), (156, 149, 148), (157, 150, 151), (149, 156, 157, 151), (158, 159, 161, 160), (160, 164, 165, 161), (164, 165, 163, 162), (162, 158, 159, 163), (160, 158, 162, 164), (165, 163, 159, 161), (160, 167, 166, 158), (166, 159, 158), (167, 160, 161), (159, 166, 167, 161), (168, 169, 171, 170), (170, 174, 175, 171), (174, 175, 173, 172), (172, 168, 169, 173), (170, 168, 172, 174), (175, 173, 169, 171), (170, 177, 176, 168), (176, 169, 168), (177, 170, 171), (169, 176, 177, 171), (178, 179, 181, 180), (180, 184, 185, 181), (184, 185, 183, 182), (182, 178, 179, 183), (180, 178, 182, 184), (185, 183, 179, 181), (180, 187, 186, 178), (186, 179, 178), (187, 180, 181), (179, 186, 187, 181), (188, 189, 191, 190), (190, 194, 195, 191), (194, 195, 193, 192), (192, 188, 189, 193), (190, 188, 192, 194), (195, 193, 189, 191), (190, 197, 196, 188), (196, 189, 188), (197, 190, 191), (189, 196, 197, 191), (198, 199, 201, 200), (200, 204, 205, 201), (204, 205, 203, 202), (202, 198, 199, 203), (200, 198, 202, 204), (205, 203, 199, 201), (200, 207, 206, 198), (206, 199, 198), (207, 200, 201), (199, 206, 207, 201), (208, 209, 211, 210), (210, 214, 215, 211), (214, 215, 213, 212), (212, 208, 209, 213), (210, 208, 212, 214), (215, 213, 209, 211), (210, 217, 216, 208), (216, 209, 208), (217, 210, 211), (209, 216, 217, 211), (218, 219, 221, 220), (220, 224, 225, 221), (224, 225, 223, 222), (222, 218, 219, 223), (220, 218, 222, 224), (225, 223, 219, 221), (220, 227, 226, 218), (226, 219, 218), (227, 220, 221), (219, 226, 227, 221), (228, 229, 231, 230), (230, 234, 235, 231), (234, 235, 233, 232), (232, 228, 229, 233), (230, 228, 232, 234), (235, 233, 229, 231), (230, 237, 236, 228), (236, 229, 228), (237, 230, 231), (229, 236, 237, 231), (238, 239, 241, 240), (240, 244, 245, 241), (244, 245, 243, 242), (242, 238, 239, 243), (240, 238, 242, 244), (245, 243, 239, 241), (240, 247, 246, 238), (246, 239, 238), (247, 240, 241), (239, 246, 247, 241), (248, 249, 251, 250), (250, 254, 255, 251), (254, 255, 253, 252), (252, 248, 249, 253), (250, 248, 252, 254), (255, 253, 249, 251), (250, 257, 256, 248), (256, 249, 248), (257, 250, 251), (249, 256, 257, 251), (258, 259, 261, 260), (260, 264, 265, 261), (264, 265, 263, 262), (262, 258, 259, 263), (260, 258, 262, 264), (265, 263, 259, 261), (260, 267, 266, 258), (266, 259, 258), (267, 260, 261), (259, 266, 267, 261), (268, 269, 271, 270), (270, 274, 275, 271), (274, 275, 273, 272), (272, 268, 269, 273), (270, 268, 272, 274), (275, 273, 269, 271), (270, 277, 276, 268), (276, 269, 268), (277, 270, 271), (269, 276, 277, 271), (278, 279, 281, 280), (280, 284, 285, 281), (284, 285, 283, 282), (282, 278, 279, 283), (280, 278, 282, 284), (285, 283, 279, 281), (280, 287, 286, 278), (286, 279, 278), (287, 280, 281), (279, 286, 287, 281), (288, 289, 291, 290), (290, 294, 295, 291), (294, 295, 293, 292), (292, 288, 289, 293), (290, 288, 292, 294), (295, 293, 289, 291), (290, 297, 296, 288), (296, 289, 288), (297, 290, 291), (289, 296, 297, 291), (298, 299, 301, 300), (300, 304, 305, 301), (304, 305, 303, 302), (302, 298, 299, 303), (300, 298, 302, 304), (305, 303, 299, 301), (300, 307, 306, 298), (306, 299, 298), (307, 300, 301), (299, 306, 307, 301), (308, 309, 311, 310), (310, 314, 315, 311), (314, 315, 313, 312), (312, 308, 309, 313), (310, 308, 312, 314), (315, 313, 309, 311), (310, 317, 316, 308), (316, 309, 308), (317, 310, 311), (309, 316, 317, 311), (318, 319, 321, 320), (320, 324, 325, 321), (324, 325, 323, 322), (322, 318, 319, 323), (320, 318, 322, 324), (325, 323, 319, 321), (320, 327, 326, 318), (326, 319, 318), (327, 320, 321), (319, 326, 327, 321)])
me_cube_001.polygons.foreach_set('material_index', [0, 0, 0, 0, 0, 0, 1, 1, 1, 1, 1, 1, 1, 1, 1, 1, 1, 1, 1, 1, 1, 1, 1, 1, 1, 1, 1, 1, 1, 1, 1, 1, 1, 1, 1, 1, 1, 1, 1, 1, 1, 1, 1, 1, 1, 1, 1, 1, 1, 1, 1, 1, 1, 1, 1, 1, 1, 1, 1, 1, 1, 1, 1, 1, 1, 1, 1, 1, 1, 1, 1, 1, 1, 1, 1, 1, 1, 1, 1, 1, 1, 1, 1, 1, 1, 1, 1, 1, 1, 1, 1, 1, 1, 1, 1, 1, 1, 1, 1, 1, 1, 1, 1, 1, 1, 1, 1, 1, 1, 1, 1, 1, 1, 1, 1, 1, 1, 1, 1, 1, 1, 1, 1, 1, 1, 1, 1, 1, 1, 1, 1, 1, 1, 1, 1, 1, 1, 1, 1, 1, 1, 1, 1, 1, 1, 1, 1, 1, 1, 1, 1, 1, 1, 1, 1, 1, 1, 1, 1, 1, 1, 1, 1, 1, 1, 1, 1, 1, 1, 1, 1, 1, 1, 1, 1, 1, 1, 1, 1, 1, 1, 1, 1, 1, 1, 1, 1, 1, 1, 1, 1, 1, 1, 1, 1, 1, 1, 1, 1, 1, 1, 1, 1, 1, 1, 1, 1, 1, 1, 1, 1, 1, 1, 1, 1, 1, 1, 1, 1, 1, 1, 1, 1, 1, 1, 1, 1, 1, 1, 1, 1, 1, 1, 1, 1, 1, 1, 1, 1, 1, 1, 1, 1, 1, 1, 1, 1, 1, 1, 1, 1, 1, 1, 1, 1, 1, 1, 1, 1, 1, 1, 1, 1, 1, 1, 1, 1, 1, 1, 1, 1, 1, 1, 1, 1, 1, 1, 1, 1, 1, 1, 1, 1, 1, 1, 1, 1, 1, 1, 1, 1, 1, 1, 1, 1, 1, 1, 1, 1, 1, 1, 1, 1, 1, 1, 1, 1, 1, 1, 1, 1, 1, 1, 1, 1, 1, 1, 1, 1, 1, 1, 1, 1, 1, 1, 1])
me_cube_001.materials.append(mat_black_001)
me_cube_001.materials.append(mat_gray_001)
me_cube_001.use_remesh_preserve_volume = False
me_cube_001.use_remesh_preserve_attributes = False
me_cube_001.use_mirror_vertex_groups = False
me_cube_001.update()
me_cube = bpy.data.meshes.new('Cube')
me_cube.from_pydata([(0.5716, 0.7533, -1.0), (0.5716, -0.544, -1.0), (-0.5669, -0.544, -1.0), (-0.5669, 0.7533, -1.0), (0.5716, 0.7533, 1.0), (0.5716, -0.544, 1.0), (-0.5669, -0.544, 1.0), (-0.5669, 0.7533, 1.0), (-0.4164, -0.2086, 1.0), (-0.4336, -0.2113, 1.0), (-0.4502, -0.2193, 1.0), (-0.4654, -0.2323, 1.0), (-0.4788, -0.2499, 1.0), (-0.4898, -0.2713, 1.0), (-0.4979, -0.2957, 1.0), (-0.503, -0.3222, 1.0), (-0.5047, -0.3497, 1.0), (-0.503, -0.3773, 1.0), (-0.4979, -0.4037, 1.0), (-0.4898, -0.4281, 1.0), (-0.4788, -0.4495, 1.0), (-0.4654, -0.4671, 1.0), (-0.4502, -0.4801, 1.0), (-0.4336, -0.4882, 1.0), (-0.4164, -0.4909, 1.0), (-0.3992, -0.4882, 1.0), (-0.3827, -0.4801, 1.0), (-0.3674, -0.4671, 1.0), (-0.3541, -0.4495, 1.0), (-0.3431, -0.4281, 1.0), (-0.3349, -0.4037, 1.0), (-0.3299, -0.3773, 1.0), (-0.3282, -0.3497, 1.0), (-0.3299, -0.3222, 1.0), (-0.3349, -0.2957, 1.0), (-0.3431, -0.2713, 1.0), (-0.3541, -0.2499, 1.0), (-0.3674, -0.2323, 1.0), (-0.3827, -0.2193, 1.0), (-0.3992, -0.2113, 1.0), (0.4255, -0.2113, 1.0), (0.442, -0.2193, 1.0), (0.4573, -0.2323, 1.0), (0.4706, -0.2499, 1.0), (0.4816, -0.2713, 1.0), (0.4898, -0.2957, 1.0), (0.4948, -0.3222, 1.0), (0.4965, -0.3497, 1.0), (0.4948, -0.3773, 1.0), (0.4898, -0.4037, 1.0), (0.4816, -0.4281, 1.0), (0.4706, -0.4495, 1.0), (0.4573, -0.4671, 1.0), (0.442, -0.4801, 1.0), (0.4255, -0.4882, 1.0), (0.4083, -0.4909, 1.0), (0.391, -0.4882, 1.0), (0.3745, -0.4801, 1.0), (0.3592, -0.4671, 1.0), (0.3459, -0.4495, 1.0), (0.3349, -0.4281, 1.0), (0.3268, -0.4037, 1.0), (0.3217, -0.3773, 1.0), (0.32, -0.3497, 1.0), (0.3217, -0.3222, 1.0), (0.3268, -0.2957, 1.0), (0.3349, -0.2713, 1.0), (0.3459, -0.2499, 1.0), (0.3592, -0.2323, 1.0), (0.3745, -0.2193, 1.0), (0.391, -0.2113, 1.0), (0.4083, -0.2086, 1.0), (-0.4164, -0.2086, -1.0), (-0.4336, -0.2113, -1.0), (-0.4502, -0.2193, -1.0), (-0.4654, -0.2323, -1.0), (-0.4788, -0.2499, -1.0), (-0.4898, -0.2713, -1.0), (-0.4979, -0.2957, -1.0), (-0.503, -0.3222, -1.0), (-0.5047, -0.3497, -1.0), (-0.503, -0.3773, -1.0), (-0.4979, -0.4037, -1.0), (-0.4898, -0.4281, -1.0), (-0.4788, -0.4495, -1.0), (-0.4654, -0.4671, -1.0), (-0.4502, -0.4801, -1.0), (-0.4336, -0.4882, -1.0), (-0.4164, -0.4909, -1.0), (-0.3992, -0.4882, -1.0), (-0.3827, -0.4801, -1.0), (-0.3674, -0.4671, -1.0), (-0.3541, -0.4495, -1.0), (-0.3431, -0.4281, -1.0), (-0.3349, -0.4037, -1.0), (-0.3299, -0.3773, -1.0), (-0.3282, -0.3497, -1.0), (-0.3299, -0.3222, -1.0), (-0.3349, -0.2957, -1.0), (-0.3431, -0.2713, -1.0), (-0.3541, -0.2499, -1.0), (-0.3674, -0.2323, -1.0), (-0.3827, -0.2193, -1.0), (-0.3992, -0.2113, -1.0), (0.4255, -0.2113, -1.0), (0.442, -0.2193, -1.0), (0.4573, -0.2323, -1.0), (0.4706, -0.2499, -1.0), (0.4816, -0.2713, -1.0), (0.4898, -0.2957, -1.0), (0.4948, -0.3222, -1.0), (0.4965, -0.3497, -1.0), (0.4948, -0.3773, -1.0), (0.4898, -0.4037, -1.0), (0.4816, -0.4281, -1.0), (0.4706, -0.4495, -1.0), (0.4573, -0.4671, -1.0), (0.442, -0.4801, -1.0), (0.4255, -0.4882, -1.0), (0.4083, -0.4909, -1.0), (0.391, -0.4882, -1.0), (0.3745, -0.4801, -1.0), (0.3592, -0.4671, -1.0), (0.3459, -0.4495, -1.0), (0.3349, -0.4281, -1.0), (0.3268, -0.4037, -1.0), (0.3217, -0.3773, -1.0), (0.32, -0.3497, -1.0), (0.3217, -0.3222, -1.0), (0.3268, -0.2957, -1.0), (0.3349, -0.2713, -1.0), (0.3459, -0.2499, -1.0), (0.3592, -0.2323, -1.0), (0.3745, -0.2193, -1.0), (0.391, -0.2113, -1.0), (0.4083, -0.2086, -1.0)], [], [(0, 4, 5, 1), (1, 5, 6, 2), (2, 6, 7, 3), (4, 0, 3, 7), (11, 10, 7), (11, 7, 12), (12, 7, 13), (13, 7, 14), (14, 7, 6), (44, 45, 4), (44, 4, 43), (43, 4, 42), (42, 4, 41), (41, 4, 40), (40, 4, 71), (7, 8, 39), (7, 39, 38), (70, 71, 4), (7, 10, 9), (4, 7, 38, 69), (69, 70, 4), (45, 5, 4), (69, 38, 37), (68, 69, 37), (68, 37, 36), (67, 68, 36), (67, 36, 35), (66, 67, 35), (64, 65, 34), (34, 65, 35), (30, 61, 62), (5, 45, 46), (33, 64, 34), (65, 66, 35), (15, 14, 6), (5, 46, 47), (64, 33, 32), (63, 64, 32), (16, 15, 6), (5, 47, 48), (63, 32, 31), (62, 63, 31), (17, 16, 6), (5, 48, 49), (31, 30, 62), (18, 17, 6), (5, 49, 50), (61, 30, 29), (60, 61, 29), (19, 18, 6), (5, 50, 51), (59, 60, 29), (59, 29, 28), (20, 19, 6), (5, 51, 52), (59, 28, 27), (58, 59, 27), (21, 20, 6), (5, 52, 53), (58, 27, 26), (57, 58, 26), (22, 21, 6), (5, 53, 54), (26, 6, 57), (25, 6, 26), (23, 22, 6), (5, 54, 55), (57, 6, 5), (5, 55, 56), (24, 23, 6), (25, 24, 6), (56, 57, 5), (7, 9, 8), (2, 3, 78), (78, 3, 77), (77, 3, 76), (76, 3, 75), (109, 108, 0), (102, 103, 3), (74, 3, 73), (73, 3, 72), (103, 72, 3), (135, 0, 104), (104, 0, 105), (105, 0, 106), (106, 0, 107), (107, 0, 108), (1, 109, 0), (0, 135, 134), (0, 134, 133), (3, 0, 133, 102), (8, 72, 103, 39), (101, 102, 133), (101, 133, 132), (100, 101, 132), (100, 132, 131), (99, 100, 131), (99, 131, 130), (98, 99, 130), (120, 119, 1), (98, 130, 129), (97, 98, 129), (110, 109, 1), (2, 78, 79), (97, 129, 128), (96, 97, 128), (111, 110, 1), (2, 79, 80), (96, 128, 127), (95, 96, 127), (112, 111, 1), (2, 80, 81), (95, 127, 126), (2, 81, 82), (94, 95, 126), (94, 126, 125), (113, 112, 1), (93, 94, 125), (114, 113, 1), (2, 82, 83), (93, 125, 124), (2, 83, 84), (92, 93, 124), (92, 124, 123), (115, 114, 1), (91, 92, 123), (116, 115, 1), (2, 84, 85), (91, 123, 122), (90, 91, 122), (117, 116, 1), (2, 85, 86), (90, 122, 121), (2, 86, 87), (121, 2, 90), (39, 103, 102, 38), (118, 117, 1), (2, 87, 88), (2, 89, 90), (121, 120, 1), (119, 118, 1), (2, 88, 89), (2, 121, 1), (74, 75, 3), (38, 102, 101, 37), (37, 101, 100, 36), (36, 100, 99, 35), (35, 99, 98, 34), (34, 98, 97, 33), (33, 97, 96, 32), (32, 96, 95, 31), (31, 95, 94, 30), (30, 94, 93, 29), (29, 93, 92, 28), (28, 92, 91, 27), (27, 91, 90, 26), (26, 90, 89, 25), (25, 89, 88, 24), (24, 88, 87, 23), (23, 87, 86, 22), (22, 86, 85, 21), (21, 85, 84, 20), (20, 84, 83, 19), (19, 83, 82, 18), (18, 82, 81, 17), (17, 81, 80, 16), (16, 80, 79, 15), (15, 79, 78, 14), (14, 78, 77, 13), (13, 77, 76, 12), (12, 76, 75, 11), (11, 75, 74, 10), (10, 74, 73, 9), (9, 73, 72, 8), (40, 104, 105, 41), (41, 105, 106, 42), (42, 106, 107, 43), (43, 107, 108, 44), (44, 108, 109, 45), (45, 109, 110, 46), (46, 110, 111, 47), (47, 111, 112, 48), (48, 112, 113, 49), (49, 113, 114, 50), (50, 114, 115, 51), (51, 115, 116, 52), (52, 116, 117, 53), (53, 117, 118, 54), (54, 118, 119, 55), (55, 119, 120, 56), (56, 120, 121, 57), (57, 121, 122, 58), (58, 122, 123, 59), (59, 123, 124, 60), (60, 124, 125, 61), (61, 125, 126, 62), (62, 126, 127, 63), (63, 127, 128, 64), (64, 128, 129, 65), (65, 129, 130, 66), (66, 130, 131, 67), (67, 131, 132, 68), (68, 132, 133, 69), (69, 133, 134, 70), (70, 134, 135, 71), (71, 135, 104, 40)])
me_cube.polygons.foreach_set('material_index', [0, 0, 0, 0, 0, 0, 0, 0, 0, 0, 0, 0, 0, 0, 0, 0, 0, 0, 0, 0, 0, 0, 0, 0, 0, 0, 0, 0, 0, 0, 0, 0, 0, 0, 0, 0, 0, 0, 0, 0, 0, 0, 0, 0, 0, 0, 0, 0, 0, 0, 0, 0, 0, 0, 0, 0, 0, 0, 0, 0, 0, 0, 0, 0, 0, 0, 0, 0, 0, 0, 0, 0, 0, 0, 0, 0, 0, 0, 0, 0, 0, 0, 0, 0, 0, 0, 0, 0, 0, 0, 0, 1, 0, 0, 0, 0, 0, 0, 0, 0, 0, 0, 0, 0, 0, 0, 0, 0, 0, 0, 0, 0, 0, 0, 0, 0, 0, 0, 0, 0, 0, 0, 0, 0, 0, 0, 0, 0, 0, 0, 0, 0, 0, 0, 0, 1, 0, 0, 0, 0, 0, 0, 0, 0, 1, 1, 1, 1, 1, 1, 1, 1, 1, 1, 1, 1, 1, 1, 1, 1, 1, 1, 1, 1, 1, 1, 1, 1, 1, 1, 1, 1, 1, 1, 1, 1, 1, 1, 1, 1, 1, 1, 1, 1, 1, 1, 1, 1, 1, 1, 1, 1, 1, 1, 1, 1, 1, 1, 1, 1, 1, 1, 1, 1, 1, 1])
me_cube.materials.append(mat_blue)
me_cube.materials.append(mat_gold)
me_cube.use_remesh_preserve_volume = False
me_cube.use_remesh_preserve_attributes = False
me_cube.use_mirror_vertex_groups = False
me_cube.update()

# ---- objects
ob_cube_011 = bpy.data.objects.new('Cube.011', me_cube_009)
ob_cube_007 = bpy.data.objects.new('Cube.007', me_cube_008)
ob_cube_005 = bpy.data.objects.new('Cube.005', me_cube_007)
ob_cube_018 = bpy.data.objects.new('Cube.018', me_cube_006)
ob_cube_016 = bpy.data.objects.new('Cube.016', me_cube_005)
ob_cube_014 = bpy.data.objects.new('Cube.014', me_cube_004)
ob_cube_004 = bpy.data.objects.new('Cube.004', me_cube_003)
ob_cube_003 = bpy.data.objects.new('Cube.003', me_cube_043)
ob_cube_010 = bpy.data.objects.new('Cube.010', me_cube_042)
ob_cube_012 = bpy.data.objects.new('Cube.012', me_cube_041)
ob_cube_006 = bpy.data.objects.new('Cube.006', me_cube_036)
ob_cube_008 = bpy.data.objects.new('Cube.008', me_cube_034)
ob_cube_013 = bpy.data.objects.new('Cube.013', me_cube_030)
ob_cube_002 = bpy.data.objects.new('Cube.002', me_cube_002)
ob_cube_001 = bpy.data.objects.new('Cube.001', me_cube_001)
ob_cube = bpy.data.objects.new('Cube', me_cube)
ob_lamp = bpy.data.objects.new('Lamp', light_lamp)
ob_camera = bpy.data.objects.new('Camera', cam_camera)

# ---- transforms, parenting, visibility, modifiers, constraints
ob_cube_011.location = (-0.5811, -0.4648, 0.05648)
ob_cube_011.scale = (0.02941, 0.1183, 0.04)
ob_cube_011.lineart.crease_threshold = 0.0
ob_cube_007.location = (-0.5811, -0.1207, 0.05648)
ob_cube_007.scale = (0.02941, 0.1183, 0.04)
ob_cube_007.lineart.crease_threshold = 0.0
ob_cube_005.location = (0.4846, -0.1207, 0.05648)
ob_cube_005.scale = (0.02941, 0.1183, 0.04)
ob_cube_005.lineart.crease_threshold = 0.0
ob_cube_018.location = (-0.4305, -0.4573, 0.05648)
ob_cube_018.scale = (0.03723, 0.1137, 0.04)
ob_cube_018.lineart.crease_threshold = 0.0
ob_cube_016.location = (-0.4305, -0.1216, 0.05648)
ob_cube_016.scale = (0.03723, 0.1137, 0.04)
ob_cube_016.lineart.crease_threshold = 0.0
ob_cube_014.location = (0.6436, -0.1132, 0.05648)
ob_cube_014.scale = (0.03723, 0.1137, 0.04)
ob_cube_014.lineart.crease_threshold = 0.0
ob_cube_004.location = (0.4926, -0.4741, 0.05648)
ob_cube_004.scale = (0.03723, 0.1137, 0.04)
ob_cube_004.lineart.crease_threshold = 0.0
ob_cube_003.location = (-0.821, 0.4141, 0.2232)
ob_cube_003.scale = (0.065, 0.065, 0.12)
ob_cube_003.lineart.crease_threshold = 0.0
_m = ob_cube_003.modifiers.new('Array', 'ARRAY')
_m.count = 8
_m.constant_offset_displace = (0.0, 0.0, 0.0)
ob_cube_010.location = (1.085, -0.3331, 0.05474)
ob_cube_010.rotation_euler = (0.0, -0.0, 1.571)
ob_cube_010.scale = (0.25, 0.25, 0.03288)
ob_cube_010.lineart.crease_threshold = 0.0
ob_cube_012.location = (0.8893, -0.5177, 0.05648)
ob_cube_012.rotation_euler = (0.0, -0.0, 1.571)
ob_cube_012.scale = (0.05, 0.1167, 0.04)
ob_cube_012.lineart.crease_threshold = 0.0
ob_cube_006.location = (0.3588, -0.1207, 0.05648)
ob_cube_006.scale = (0.02941, 0.1183, 0.04)
ob_cube_006.lineart.crease_threshold = 0.0
ob_cube_008.location = (0.3667, -0.4741, 0.05648)
ob_cube_008.scale = (0.03723, 0.1137, 0.04)
ob_cube_008.lineart.crease_threshold = 0.0
ob_cube_013.location = (-0.7316, -0.1038, 0.05648)
ob_cube_013.scale = (0.0419, 0.1111, 0.04)
ob_cube_013.lineart.crease_threshold = 0.0
ob_cube_002.location = (-0.04315, -0.7817, 0.04827)
ob_cube_002.scale = (0.1971, 0.07568, 0.0785)
ob_cube_002.lineart.crease_threshold = 0.0
ob_cube_001.location = (-0.05294, -0.2886, 0.06495)
ob_cube_001.scale = (0.25, 0.25, 0.03288)
ob_cube_001.lineart.crease_threshold = 0.0
ob_cube.location = (-0.006187, -0.3984, -1.982e-07)
ob_cube.scale = (1.956, 1.223, 0.03912)
ob_cube.lock_rotations_4d = False
ob_cube.empty_display_type = 'ARROWS'
ob_cube.lineart.crease_threshold = 0.0
ob_lamp.location = (4.076, 1.005, 5.904)
ob_lamp.rotation_euler = (0.6503, 0.05522, 1.866)
ob_lamp.lock_rotations_4d = False
ob_lamp.empty_display_type = 'ARROWS'
ob_lamp.color = (0.0, 0.0, 0.0, 0.0)
ob_lamp.lineart.crease_threshold = 0.0
ob_camera.location = (7.481, -6.508, 5.344)
ob_camera.rotation_euler = (1.109, 0.0, 0.8149)
ob_camera.lock_rotations_4d = False
ob_camera.empty_display_type = 'ARROWS'
ob_camera.color = (0.0, 0.0, 0.0, 0.0)
ob_camera.display_type = 'WIRE'
ob_camera.lineart.crease_threshold = 0.0

# ---- collection membership
col_collection_1.objects.link(ob_cube_011)
col_collection_1.objects.link(ob_cube_007)
col_collection_1.objects.link(ob_cube_005)
col_collection_1.objects.link(ob_cube_018)
col_collection_1.objects.link(ob_cube_016)
col_collection_1.objects.link(ob_cube_014)
col_collection_1.objects.link(ob_cube_004)
col_collection_1.objects.link(ob_cube_003)
col_collection_1.objects.link(ob_cube_010)
col_collection_1.objects.link(ob_cube_012)
col_collection_1.objects.link(ob_cube_006)
col_collection_1.objects.link(ob_cube_008)
col_collection_1.objects.link(ob_cube_013)
col_collection_1.objects.link(ob_cube_002)
col_collection_1.objects.link(ob_cube_001)
col_collection_1.objects.link(ob_cube)
col_collection_1.objects.link(ob_lamp)
col_collection_1.objects.link(ob_camera)

# ---- scene / render settings (as saved in the file)
scene.camera = ob_camera
scene.frame_start = 1; scene.frame_end = 250; scene.frame_set(17)
scene.render.engine = 'BLENDER_EEVEE_NEXT'
scene.render.resolution_percentage = 50
scene.render.dither_intensity = 0.0
scene.cycles.use_denoising = False
scene.cycles.samples = 128
scene.cycles.sampling_pattern = 'TABULATED_SOBOL'
scene.cycles.use_adaptive_sampling = False
scene.cycles.use_light_tree = False
scene.cycles.blur_glossy = 0.0
scene.cycles.sample_clamp_indirect = 0.0
scene.view_settings.view_transform = 'Standard'
bpy.context.view_layer.update()
